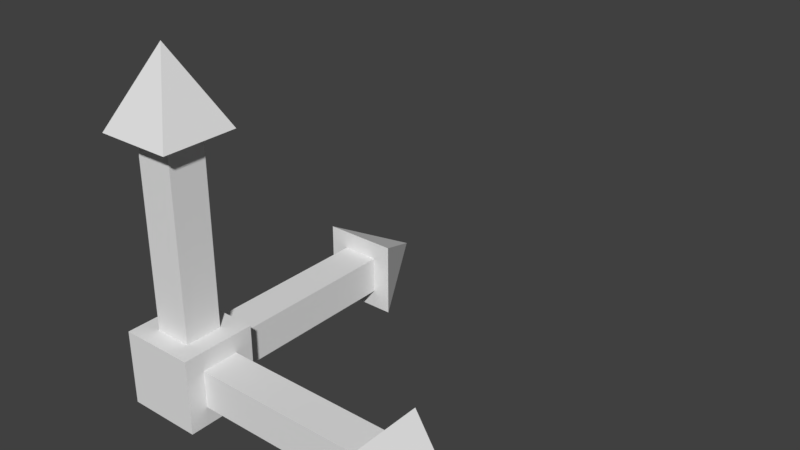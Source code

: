 # Source: Axis.blend  (saved by Blender 2.79.0; exported with 4.5.12 LTS)
import bpy
from mathutils import Matrix  # noqa: F401  (used for matrix-valued properties, if any)

bpy.ops.wm.read_factory_settings(use_empty=True)
scene = bpy.context.scene
scene.name = 'Scene'

# ---- collections
col_collection_1 = bpy.data.collections.new('Collection 1'); scene.collection.children.link(col_collection_1)

# ---- materials (node trees are filled in below, after node groups)
mat_material = bpy.data.materials.new('Material')
mat_material.alpha_threshold = 0.0
mat_material.use_transparent_shadow = False
mat_material.roughness = 0.5
mat_material.line_color = (0.0, 0.0, 0.0, 1.0)

# ---- material node trees

# ---- world
world_world = bpy.data.worlds.new('World'); scene.world = world_world
world_world.color = (0.05088, 0.05088, 0.05088)
world_world.use_sun_shadow = False
world_world.sun_shadow_jitter_overblur = 0.0
world_world.cycles.sampling_method = 'MANUAL'

# ---- meshes
me_cube = bpy.data.meshes.new('Cube')
me_cube.from_pydata([(0.1, 0.1, -0.1), (0.1, -0.1, -0.1), (-0.1, -0.1, -0.1), (-0.1, 0.1, -0.1), (0.1, 0.1, 0.1), (0.1, -0.1, 0.1), (-0.1, -0.1, 0.1), (-0.1, 0.1, 0.1), (0.05, 0.05, 0.1), (-0.05, 0.05, 0.1), (-0.05, -0.05, 0.1), (0.05, -0.05, 0.1), (0.1, 0.05, -0.05), (0.1, 0.05, 0.05), (0.1, -0.05, 0.05), (0.1, -0.05, -0.05), (0.05, 0.1, 0.05), (0.05, 0.1, -0.05), (-0.05, 0.1, -0.05), (-0.05, 0.1, 0.05), (0.05, 0.05, 0.6), (-0.05, 0.05, 0.6), (0.05, -0.05, 0.6), (-0.05, -0.05, 0.6), (0.6, 0.05, -0.05), (0.6, 0.05, 0.05), (0.6, -0.05, -0.05), (0.6, -0.05, 0.05), (0.05, 0.6, -0.05), (0.05, 0.6, 0.05), (-0.05, 0.6, 0.05), (-0.05, 0.6, -0.05), (0.1, 0.1, 0.6), (-0.1, 0.1, 0.6), (0.1, -0.1, 0.6), (-0.1, -0.1, 0.6), (0.6, 0.1, -0.1), (0.6, 0.1, 0.1), (0.6, -0.1, -0.1), (0.6, -0.1, 0.1), (0.1, 0.6, -0.1), (0.1, 0.6, 0.1), (-0.1, 0.6, 0.1), (-0.1, 0.6, -0.1), (-1.192e-08, -2.384e-08, 0.8), (0.8, -2.623e-07, 1.788e-08), (1.907e-07, 0.8, 1.371e-07)], [], [(0, 1, 2, 3), (1, 5, 6, 2), (2, 6, 7, 3), (4, 7, 9, 8), (7, 6, 10, 9), (6, 5, 11, 10), (5, 4, 8, 11), (0, 4, 13, 12), (4, 5, 14, 13), (5, 1, 15, 14), (1, 0, 12, 15), (4, 0, 17, 16), (0, 3, 18, 17), (3, 7, 19, 18), (7, 4, 16, 19), (11, 8, 20, 22), (18, 19, 30, 31), (12, 13, 25, 24), (22, 20, 32, 34), (31, 30, 42, 43), (24, 25, 37, 36), (16, 17, 28, 29), (15, 12, 24, 26), (9, 10, 23, 21), (19, 16, 29, 30), (13, 14, 27, 25), (10, 11, 22, 23), (17, 18, 31, 28), (8, 9, 21, 20), (14, 15, 26, 27), (43, 42, 46), (36, 37, 45), (39, 38, 45), (29, 28, 40, 41), (26, 24, 36, 38), (21, 23, 35, 33), (30, 29, 41, 42), (25, 27, 39, 37), (23, 22, 34, 35), (28, 31, 43, 40), (20, 21, 33, 32), (27, 26, 38, 39), (34, 32, 44), (41, 40, 46), (38, 36, 45), (33, 35, 44), (42, 41, 46), (37, 39, 45), (35, 34, 44), (40, 43, 46), (32, 33, 44)])
_uv = me_cube.uv_layers.new(name='UVMap')
_uv.uv.foreach_set('vector', [0.05, 0.05, 0.45, 0.05, 0.45, 0.45, 0.05, 0.45, 0.05, 0.05, 0.45, 0.05, 0.45, 0.45, 0.05, 0.45, 0.05, 0.05, 0.45, 0.05, 0.45, 0.45, 0.05, 0.45, 0.05, 0.05, 0.45, 0.05, 0.45, 0.45, 0.05, 0.45, 0.05, 0.05, 0.45, 0.05, 0.45, 0.45, 0.05, 0.45, 0.05, 0.05, 0.45, 0.05, 0.45, 0.45, 0.05, 0.45, 0.05, 0.05, 0.45, 0.05, 0.45, 0.45, 0.05, 0.45, 0.05, 0.05, 0.45, 0.05, 0.45, 0.45, 0.05, 0.45, 0.05, 0.05, 0.45, 0.05, 0.45, 0.45, 0.05, 0.45, 0.05, 0.05, 0.45, 0.05, 0.45, 0.45, 0.05, 0.45, 0.05, 0.05, 0.45, 0.05, 0.45, 0.45, 0.05, 0.45, 0.05, 0.05, 0.45, 0.05, 0.45, 0.45, 0.05, 0.45, 0.05, 0.05, 0.45, 0.05, 0.45, 0.45, 0.05, 0.45, 0.05, 0.05, 0.45, 0.05, 0.45, 0.45, 0.05, 0.45, 0.05, 0.05, 0.45, 0.05, 0.45, 0.45, 0.05, 0.45, 0.55, 0.55, 0.95, 0.55, 0.95, 0.95, 0.55, 0.95, 0.55, 0.05, 0.95, 0.05, 0.95, 0.45, 0.55, 0.45, 0.0375, 0.6625, 0.3375, 0.6625, 0.3375, 0.9625, 0.0375, 0.9625, 0.55, 0.55, 0.95, 0.55, 0.95, 0.95, 0.55, 0.95, 0.55, 0.05, 0.95, 0.05, 0.95, 0.45, 0.55, 0.45, 0.0375, 0.6625, 0.3375, 0.6625, 0.3375, 0.9625, 0.0375, 0.9625, 0.55, 0.05, 0.95, 0.05, 0.95, 0.45, 0.55, 0.45, 0.0375, 0.6625, 0.3375, 0.6625, 0.3375, 0.9625, 0.0375, 0.9625, 0.55, 0.55, 0.95, 0.55, 0.95, 0.95, 0.55, 0.95, 0.55, 0.05, 0.95, 0.05, 0.95, 0.45, 0.55, 0.45, 0.0375, 0.6625, 0.3375, 0.6625, 0.3375, 0.9625, 0.0375, 0.9625, 0.55, 0.55, 0.95, 0.55, 0.95, 0.95, 0.55, 0.95, 0.55, 0.05, 0.95, 0.05, 0.95, 0.45, 0.55, 0.45, 0.55, 0.55, 0.95, 0.55, 0.95, 0.95, 0.55, 0.95, 0.0375, 0.6625, 0.3375, 0.6625, 0.3375, 0.9625, 0.0375, 0.9625, 0.55, 0.05, 0.95, 0.05, 0.95, 0.45, 0.0375, 0.6625, 0.3375, 0.6625, 0.3375, 0.9625, 0.0375, 0.6625, 0.3375, 0.6625, 0.3375, 0.9625, 0.55, 0.05, 0.95, 0.05, 0.95, 0.45, 0.55, 0.45, 0.0375, 0.6625, 0.3375, 0.6625, 0.3375, 0.9625, 0.0375, 0.9625, 0.55, 0.55, 0.95, 0.55, 0.95, 0.95, 0.55, 0.95, 0.55, 0.05, 0.95, 0.05, 0.95, 0.45, 0.55, 0.45, 0.0375, 0.6625, 0.3375, 0.6625, 0.3375, 0.9625, 0.0375, 0.9625, 0.55, 0.55, 0.95, 0.55, 0.95, 0.95, 0.55, 0.95, 0.55, 0.05, 0.95, 0.05, 0.95, 0.45, 0.55, 0.45, 0.55, 0.55, 0.95, 0.55, 0.95, 0.95, 0.55, 0.95, 0.0375, 0.6625, 0.3375, 0.6625, 0.3375, 0.9625, 0.0375, 0.9625, 0.55, 0.55, 0.95, 0.55, 0.95, 0.95, 0.55, 0.05, 0.95, 0.05, 0.95, 0.45, 0.0375, 0.6625, 0.3375, 0.6625, 0.3375, 0.9625, 0.55, 0.55, 0.95, 0.55, 0.95, 0.95, 0.55, 0.05, 0.95, 0.05, 0.95, 0.45, 0.0375, 0.6625, 0.3375, 0.6625, 0.3375, 0.9625, 0.55, 0.55, 0.95, 0.55, 0.95, 0.95, 0.55, 0.05, 0.95, 0.05, 0.95, 0.45, 0.55, 0.55, 0.95, 0.55, 0.95, 0.95])
me_cube.materials.append(mat_material)
me_cube.use_remesh_preserve_volume = False
me_cube.use_remesh_preserve_attributes = False
me_cube.use_mirror_vertex_groups = False
me_cube.update()

# ---- objects
ob_cube = bpy.data.objects.new('Cube', me_cube)

# ---- transforms, parenting, visibility, modifiers, constraints
ob_cube.location = (0.0, 0.0, 0.0)
ob_cube.lock_rotations_4d = False
ob_cube.empty_display_type = 'ARROWS'
ob_cube.lineart.crease_threshold = 0.0

# ---- collection membership
col_collection_1.objects.link(ob_cube)

# ---- scene / render settings (as saved in the file)
scene.frame_start = 1; scene.frame_end = 250; scene.frame_set(8)
scene.render.engine = 'BLENDER_EEVEE_NEXT'
scene.render.resolution_percentage = 50
scene.render.dither_intensity = 0.0
scene.cycles.use_denoising = False
scene.cycles.samples = 128
scene.cycles.sampling_pattern = 'TABULATED_SOBOL'
scene.cycles.use_adaptive_sampling = False
scene.cycles.use_light_tree = False
scene.cycles.blur_glossy = 0.0
scene.cycles.sample_clamp_indirect = 0.0
scene.view_settings.view_transform = 'Standard'
bpy.context.view_layer.update()

# ---- added for rendering (the .blend has no active camera and no usable light): camera, sun
cam_auto = bpy.data.cameras.new('AutoCamera')
cam_auto.lens = 50.0
cam_auto.sensor_width = 36.0
cam_auto.clip_end = 1000.0
ob_auto_camera = bpy.data.objects.new('AutoCamera', cam_auto)
scene.collection.objects.link(ob_auto_camera)
ob_auto_camera.location = (1.79228, -1.38074, 1.50383)
ob_auto_camera.rotation_euler = (1.09748, -7.21219e-08, 0.694738)
scene.camera = ob_auto_camera
light_auto_sun = bpy.data.lights.new('AutoSun', 'SUN')
light_auto_sun.energy = 3.0
light_auto_sun.angle = 0.0523599
ob_auto_sun = bpy.data.objects.new('AutoSun', light_auto_sun)
scene.collection.objects.link(ob_auto_sun)
ob_auto_sun.rotation_euler = (0.872665, 0.174533, 0.523599)
bpy.context.view_layer.update()
